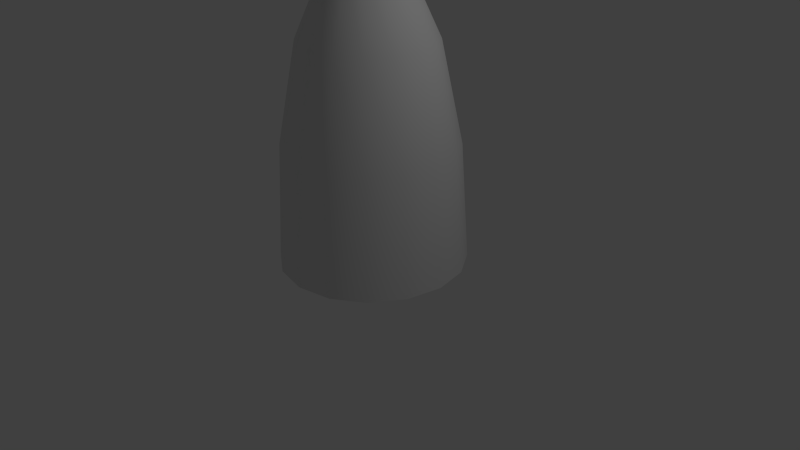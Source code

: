 # Source: bush.blend  (saved by Blender 2.72.0; exported with 4.5.12 LTS)
import bpy
from mathutils import Matrix  # noqa: F401  (used for matrix-valued properties, if any)

bpy.ops.wm.read_factory_settings(use_empty=True)
scene = bpy.context.scene
scene.name = 'Scene'

# ---- collections
col_collection_1 = bpy.data.collections.new('Collection 1'); scene.collection.children.link(col_collection_1)

# ---- materials (node trees are filled in below, after node groups)
mat_material = bpy.data.materials.new('Material')
mat_material.alpha_threshold = 0.0
mat_material.use_transparent_shadow = False
mat_material.roughness = 0.5
mat_material.line_color = (0.0, 0.0, 0.0, 1.0)

# ---- material node trees

# ---- world
world_world = bpy.data.worlds.new('World'); scene.world = world_world
world_world.color = (0.05088, 0.05088, 0.05088)
world_world.use_sun_shadow = False
world_world.sun_shadow_jitter_overblur = 0.0
world_world.cycles.sampling_method = 'MANUAL'
world_world.cycles.sample_map_resolution = 256

# ---- cameras
cam_camera = bpy.data.cameras.new('Camera')
cam_camera.clip_end = 100.0
cam_camera.lens = 35.0
cam_camera.sensor_width = 32.0
cam_camera.sensor_height = 18.0
cam_camera.ortho_scale = 7.314
cam_camera.dof.focus_distance = 0.0
cam_camera.dof.aperture_fstop = 128.0

# ---- lights
light_lamp = bpy.data.lights.new('Lamp', 'POINT')
light_lamp.transmission_factor = 0.0
light_lamp.cutoff_distance = 30.0
light_lamp.energy = 100.0
light_lamp.shadow_buffer_clip_start = 1.001
light_lamp.shadow_soft_size = 0.1
light_lamp.shadow_maximum_resolution = 0.006
light_lamp.use_absolute_resolution = True
light_lamp.cycles.use_multiple_importance_sampling = False

# ---- meshes
me_cube = bpy.data.meshes.new('Cube')
me_cube.from_pydata([(1.0, 1.0, 0.0), (1.0, -1.0, 0.0), (-1.0, -1.0, 0.0), (-1.0, 1.0, 0.0), (-1.0, -3.5, 0.9773), (1.0, -3.5, 1.159), (1.0, -3.5, 0.9773), (-1.0, 4.0, 1.623), (1.0, 1.0, 0.1818), (1.0, 1.0, 0.3636), (1.0, 1.0, 0.5455), (1.0, 1.0, 0.7273), (1.0, 1.0, 0.9091), (1.0, 1.0, 1.091), (1.0, 1.0, 1.273), (1.0, 1.0, 1.455), (1.0, 1.0, 1.636), (5.96e-08, -2.98e-07, 1.909), (1.0, -1.0, 0.1818), (1.0, -1.0, 0.3636), (1.0, -1.0, 0.5455), (1.0, -1.0, 0.7273), (1.0, -1.0, 0.9091), (1.0, -1.0, 1.091), (1.0, -1.0, 1.273), (1.0, -1.0, 1.455), (1.0, -1.0, 1.636), (-1.0, 4.0, 1.441), (-1.0, -1.0, 0.1818), (-1.0, -1.0, 0.3636), (-1.0, -1.0, 0.5455), (-1.0, -1.0, 0.7273), (-1.0, -1.0, 0.9091), (-1.0, -1.0, 1.091), (-1.0, -1.0, 1.273), (-1.0, -1.0, 1.455), (-1.0, -1.0, 1.636), (1.0, 4.0, 1.623), (-1.0, 1.0, 0.1818), (-1.0, 1.0, 0.3636), (-1.0, 1.0, 0.5455), (-1.0, 1.0, 0.7273), (-1.0, 1.0, 0.9091), (-1.0, 1.0, 1.091), (-1.0, 1.0, 1.273), (-1.0, 1.0, 1.455), (-1.0, 1.0, 1.636), (1.0, 4.0, 1.441), (-1.0, -3.5, 1.159), (3.5, 1.0, 0.9955), (3.5, 1.0, 1.177), (3.5, -1.0, 0.9955), (3.5, -1.0, 1.177), (-4.5, -1.0, 0.4818), (-4.5, -1.0, 0.6636), (-4.5, 1.0, 0.4818), (-4.5, 1.0, 0.6636), (-4.0, -1.0, 1.423), (-4.0, -1.0, 1.605), (-4.0, 1.0, 1.423), (-4.0, 1.0, 1.605)], [], [(0, 1, 2, 3), (21, 20, 51, 52), (20, 10, 49, 51), (49, 50, 52, 51), (21, 22, 5, 6), (8, 0, 3, 38), (0, 8, 18, 1), (8, 9, 19, 18), (9, 10, 20, 19), (11, 21, 52, 50), (11, 12, 22, 21), (12, 13, 23, 22), (13, 14, 24, 23), (14, 15, 25, 24), (15, 16, 26, 25), (32, 31, 4, 48), (1, 18, 28, 2), (18, 19, 29, 28), (19, 20, 30, 29), (20, 21, 31, 30), (22, 32, 48, 5), (22, 23, 33, 32), (23, 24, 34, 33), (24, 25, 35, 34), (25, 26, 36, 35), (31, 21, 6, 4), (2, 28, 38, 3), (29, 39, 56, 54), (29, 30, 40, 39), (30, 31, 41, 40), (31, 32, 42, 41), (32, 33, 43, 42), (33, 34, 44, 43), (35, 45, 60, 58), (35, 36, 46, 45), (6, 5, 48, 4), (14, 13, 47, 37), (43, 44, 7, 27), (16, 15, 45, 46), (15, 14, 44, 45), (13, 43, 27, 47), (13, 12, 42, 43), (12, 11, 41, 42), (11, 10, 40, 41), (10, 9, 39, 40), (9, 8, 38, 39), (44, 14, 37, 7), (37, 47, 27, 7), (16, 17, 26), (26, 17, 36), (36, 17, 46), (17, 16, 46), (10, 11, 50, 49), (53, 54, 56, 55), (38, 28, 53, 55), (39, 38, 55, 56), (28, 29, 54, 53), (57, 58, 60, 59), (44, 34, 57, 59), (45, 44, 59, 60), (34, 35, 58, 57)])
me_cube.polygons.foreach_set('use_smooth', [True] * 61)
_uv = me_cube.uv_layers.new(name='UVMap')
_uv.uv.foreach_set('vector', [0.773, 1.0, 0.773, 0.9091, 0.8622, 0.9091, 0.8622, 1.0, 0.5827, 0.6147, 0.5746, 0.6152, 0.5875, 0.5005, 0.5956, 0.5, 0.9514, 0.6138, 0.8622, 0.6137, 0.8622, 0.5, 0.9514, 0.5, 0.7568, 0.8408, 0.7649, 0.8408, 0.7649, 0.9317, 0.7568, 0.9317, 0.773, 0.6136, 0.7649, 0.6136, 0.7538, 0.5, 0.7619, 0.5, 0.5081, 0.7496, 0.5, 0.7494, 0.5017, 0.6586, 0.5098, 0.6587, 0.7568, 0.9317, 0.7487, 0.9317, 0.7487, 0.8408, 0.7568, 0.8408, 0.7487, 0.9317, 0.7406, 0.9317, 0.7406, 0.8408, 0.7487, 0.8408, 0.7406, 0.9317, 0.7325, 0.9317, 0.7325, 0.8408, 0.7406, 0.8408, 0.8622, 0.6365, 0.9514, 0.6364, 0.9514, 0.7501, 0.8622, 0.7502, 0.773, 0.7045, 0.7649, 0.7045, 0.7649, 0.6136, 0.773, 0.6136, 0.7649, 0.7045, 0.7568, 0.7045, 0.7568, 0.6136, 0.7649, 0.6136, 0.7568, 0.7045, 0.7487, 0.7045, 0.7487, 0.6136, 0.7568, 0.6136, 0.7487, 0.7045, 0.7406, 0.7045, 0.7406, 0.6136, 0.7487, 0.6136, 0.7406, 0.7045, 0.7325, 0.7045, 0.7325, 0.6136, 0.7406, 0.6136, 0.6253, 0.6132, 0.6173, 0.6127, 0.6353, 0.5, 0.6433, 0.5005, 0.5503, 0.6168, 0.5584, 0.6163, 0.5641, 0.707, 0.556, 0.7075, 0.5584, 0.6163, 0.5665, 0.6157, 0.5722, 0.7064, 0.5641, 0.707, 0.5665, 0.6157, 0.5746, 0.6152, 0.5803, 0.7059, 0.5722, 0.7064, 0.5746, 0.6152, 0.5827, 0.6147, 0.5884, 0.7054, 0.5803, 0.7059, 0.5503, 0.8648, 0.6395, 0.8648, 0.6395, 0.9784, 0.5503, 0.9784, 0.9838, 0.8636, 0.9757, 0.8636, 0.9757, 0.7727, 0.9838, 0.7727, 0.9757, 0.8636, 0.9676, 0.8636, 0.9676, 0.7727, 0.9757, 0.7727, 0.9676, 0.8636, 0.9595, 0.8636, 0.9595, 0.7727, 0.9676, 0.7727, 0.9595, 0.8636, 0.9514, 0.8636, 0.9514, 0.7727, 0.9595, 0.7727, 0.9514, 0.8865, 0.8622, 0.8864, 0.8622, 0.7728, 0.9514, 0.7729, 0.5162, 0.9549, 0.5081, 0.9549, 0.5081, 0.8641, 0.5162, 0.8641, 0.7325, 0.659, 0.6433, 0.659, 0.6433, 0.5, 0.7325, 0.5, 0.6011, 0.6117, 0.6092, 0.6122, 0.6037, 0.7029, 0.5956, 0.7024, 0.6092, 0.6122, 0.6173, 0.6127, 0.6118, 0.7034, 0.6037, 0.7029, 0.6173, 0.6127, 0.6253, 0.6132, 0.6198, 0.7039, 0.6118, 0.7034, 0.6253, 0.6132, 0.6334, 0.6137, 0.6279, 0.7044, 0.6198, 0.7039, 0.6334, 0.6137, 0.6415, 0.6142, 0.636, 0.7049, 0.6279, 0.7044, 0.8622, 0.9091, 0.773, 0.9091, 0.773, 0.7728, 0.8622, 0.7728, 0.5405, 0.9549, 0.5324, 0.9549, 0.5324, 0.8641, 0.5405, 0.8641, 0.5243, 0.9549, 0.5162, 0.9549, 0.5162, 0.8641, 0.5243, 0.8641, 0.7487, 0.7045, 0.7568, 0.7045, 0.7412, 0.8408, 0.7331, 0.8408, 0.6279, 0.7044, 0.636, 0.7049, 0.6433, 0.842, 0.6353, 0.8414, 0.9838, 0.6364, 0.9919, 0.6364, 0.9919, 0.7273, 0.9838, 0.7273, 0.9919, 0.6364, 1.0, 0.6364, 1.0, 0.7273, 0.9919, 0.7273, 0.773, 0.5001, 0.8622, 0.5, 0.8622, 0.6364, 0.773, 0.6364, 0.5486, 0.7504, 0.5405, 0.7502, 0.5422, 0.6594, 0.5503, 0.6595, 0.5405, 0.7502, 0.5324, 0.7501, 0.5341, 0.6592, 0.5422, 0.6594, 0.5324, 0.7501, 0.5243, 0.7499, 0.526, 0.6591, 0.5341, 0.6592, 0.5243, 0.7499, 0.5162, 0.7498, 0.5179, 0.6589, 0.526, 0.6591, 0.5162, 0.7498, 0.5081, 0.7496, 0.5098, 0.6587, 0.5179, 0.6589, 0.8622, 0.7728, 0.773, 0.7728, 0.773, 0.6364, 0.8622, 0.6365, 0.7649, 0.8408, 0.773, 0.8408, 0.773, 0.9317, 0.7649, 0.9317, 0.9514, 0.9773, 0.9068, 0.9319, 0.9514, 0.8865, 0.9514, 0.8865, 0.9068, 0.9319, 0.8622, 0.8865, 0.8622, 0.8865, 0.9068, 0.9319, 0.8622, 0.9773, 0.9068, 0.9319, 0.9514, 0.9773, 0.8622, 0.9773, 0.5243, 0.7499, 0.5324, 0.7501, 0.5503, 0.8641, 0.5422, 0.8639, 0.5081, 0.9549, 0.5, 0.9549, 0.5, 0.8641, 0.5081, 0.8641, 0.6433, 0.659, 0.7325, 0.659, 0.7325, 0.8179, 0.6433, 0.8179, 0.5179, 0.6589, 0.5098, 0.6587, 0.5262, 0.5, 0.5343, 0.5002, 0.5641, 0.707, 0.5722, 0.7064, 0.5956, 0.8643, 0.5875, 0.8648, 0.5324, 0.9549, 0.5243, 0.9549, 0.5243, 0.8641, 0.5324, 0.8641, 0.7325, 0.9542, 0.6433, 0.9542, 0.6433, 0.818, 0.7325, 0.8179, 0.9919, 0.7273, 1.0, 0.7273, 0.9933, 0.8636, 0.9852, 0.8636, 0.9676, 0.7727, 0.9595, 0.7727, 0.9528, 0.6364, 0.9609, 0.6364])
me_cube.materials.append(mat_material)
me_cube.use_remesh_preserve_volume = False
me_cube.use_remesh_preserve_attributes = False
me_cube.use_mirror_vertex_groups = False
me_cube.update()
me_sphere = bpy.data.meshes.new('Sphere')
me_sphere.from_pydata([(-0.4592, 0.0, 3.659), (-0.8485, 0.0, 2.8), (-1.109, 0.0, 1.515), (-1.2, 0.0, -1.731e-07), (-0.4243, 0.1757, 3.659), (-0.7839, 0.3247, 2.8), (-1.024, 0.4243, 1.515), (-1.109, 0.4592, -1.731e-07), (-0.3247, 0.3247, 3.659), (-0.6, 0.6, 2.8), (-0.7839, 0.7839, 1.515), (-0.8485, 0.8485, -1.731e-07), (-0.1757, 0.4243, 3.659), (-0.3247, 0.7839, 2.8), (-0.4243, 1.024, 1.515), (-0.4592, 1.109, -1.731e-07), (-1.568e-07, 0.4592, 3.659), (-8.532e-08, 0.8485, 2.8), (-1.379e-08, 1.109, 1.515), (-1.379e-08, 1.2, -1.731e-07), (0.1757, 0.4243, 3.659), (0.3247, 0.7839, 2.8), (0.4243, 1.024, 1.515), (0.4592, 1.109, -1.731e-07), (-3.093e-07, -1.281e-07, 3.96), (0.3247, 0.3247, 3.659), (0.6, 0.6, 2.8), (0.7839, 0.7839, 1.515), (0.8485, 0.8485, -1.731e-07), (0.4243, 0.1757, 3.659), (0.7839, 0.3247, 2.8), (1.024, 0.4243, 1.515), (1.109, 0.4592, -1.731e-07), (0.4592, -8.722e-08, 3.659), (0.8485, -3.197e-07, 2.8), (1.109, -3.554e-07, 1.515), (1.2, -3.912e-07, -1.731e-07), (0.4243, -0.1757, 3.659), (0.7839, -0.3247, 2.8), (1.024, -0.4243, 1.515), (1.109, -0.4592, -1.731e-07), (0.3247, -0.3247, 3.659), (0.6, -0.6, 2.8), (0.7839, -0.7839, 1.515), (0.8485, -0.8485, -1.731e-07), (0.1757, -0.4243, 3.659), (0.3247, -0.7839, 2.8), (0.4243, -1.024, 1.515), (0.4592, -1.109, -1.731e-07), (-2.999e-07, -0.4592, 3.659), (-5.86e-07, -0.8485, 2.8), (-6.218e-07, -1.109, 1.515), (-7.29e-07, -1.2, -1.731e-07), (-0.1757, -0.4243, 3.659), (-0.3247, -0.7839, 2.8), (-0.4243, -1.024, 1.515), (-0.4592, -1.109, -1.731e-07), (-0.3247, -0.3247, 3.659), (-0.6, -0.6, 2.8), (-0.7839, -0.7839, 1.515), (-0.8485, -0.8485, -1.731e-07), (-0.4243, -0.1757, 3.659), (-0.7839, -0.3247, 2.8), (-1.024, -0.4243, 1.515), (-1.109, -0.4592, -1.731e-07)], [], [(3, 2, 6, 7), (2, 1, 5, 6), (1, 0, 4, 5), (7, 6, 10, 11), (6, 5, 9, 10), (5, 4, 8, 9), (11, 10, 14, 15), (10, 9, 13, 14), (9, 8, 12, 13), (15, 14, 18, 19), (14, 13, 17, 18), (13, 12, 16, 17), (19, 18, 22, 23), (18, 17, 21, 22), (17, 16, 20, 21), (23, 22, 27, 28), (22, 21, 26, 27), (21, 20, 25, 26), (28, 27, 31, 32), (27, 26, 30, 31), (26, 25, 29, 30), (32, 31, 35, 36), (31, 30, 34, 35), (30, 29, 33, 34), (36, 35, 39, 40), (35, 34, 38, 39), (34, 33, 37, 38), (40, 39, 43, 44), (39, 38, 42, 43), (38, 37, 41, 42), (44, 43, 47, 48), (43, 42, 46, 47), (42, 41, 45, 46), (48, 47, 51, 52), (47, 46, 50, 51), (46, 45, 49, 50), (52, 51, 55, 56), (51, 50, 54, 55), (50, 49, 53, 54), (56, 55, 59, 60), (55, 54, 58, 59), (54, 53, 57, 58), (60, 59, 63, 64), (59, 58, 62, 63), (58, 57, 61, 62), (0, 24, 4), (4, 24, 8), (8, 24, 12), (12, 24, 16), (16, 24, 20), (20, 24, 25), (25, 24, 29), (29, 24, 33), (33, 24, 37), (37, 24, 41), (41, 24, 45), (45, 24, 49), (49, 24, 53), (53, 24, 57), (57, 24, 61), (64, 63, 2, 3), (63, 62, 1, 2), (62, 61, 0, 1), (61, 24, 0)])
me_sphere.polygons.foreach_set('use_smooth', [True] * 64)
_uv = me_sphere.uv_layers.new(name='UVMap')
_uv.uv.foreach_set('vector', [0.4999, 0.03076, 0.4614, 0.2254, 0.4078, 0.2114, 0.4397, 0.01959, 0.4614, 0.2254, 0.3992, 0.3846, 0.3617, 0.3656, 0.4078, 0.2114, 0.3992, 0.3846, 0.3206, 0.4795, 0.3046, 0.4622, 0.3617, 0.3656, 0.4397, 0.01959, 0.4078, 0.2114, 0.3551, 0.2012, 0.3786, 0.01025, 0.4078, 0.2114, 0.3617, 0.3656, 0.3243, 0.3524, 0.3551, 0.2012, 0.3617, 0.3656, 0.3046, 0.4622, 0.2871, 0.4506, 0.3243, 0.3524, 0.3786, 0.01025, 0.3551, 0.2012, 0.3029, 0.1948, 0.3167, 0.003584, 0.3551, 0.2012, 0.3243, 0.3524, 0.2872, 0.3448, 0.3029, 0.1948, 0.3243, 0.3524, 0.2871, 0.4506, 0.2687, 0.4441, 0.2872, 0.3448, 0.3167, 0.003584, 0.3029, 0.1948, 0.2508, 0.1925, 0.2541, 0.0001008, 0.3029, 0.1948, 0.2872, 0.3448, 0.2502, 0.3424, 0.2508, 0.1925, 0.2872, 0.3448, 0.2687, 0.4441, 0.25, 0.4421, 0.2502, 0.3424, 0.2541, 0.0001008, 0.2508, 0.1925, 0.1984, 0.1942, 0.1909, 0.0001009, 0.2508, 0.1925, 0.2502, 0.3424, 0.2131, 0.3453, 0.1984, 0.1942, 0.2502, 0.3424, 0.25, 0.4421, 0.2314, 0.4446, 0.2131, 0.3453, 0.1909, 0.0001009, 0.1984, 0.1942, 0.1454, 0.2001, 0.1273, 0.003649, 0.1984, 0.1942, 0.2131, 0.3453, 0.1759, 0.3536, 0.1454, 0.2001, 0.2131, 0.3453, 0.2314, 0.4446, 0.2133, 0.4516, 0.1759, 0.3536, 0.1273, 0.003649, 0.1454, 0.2001, 0.09126, 0.2102, 0.06365, 0.01054, 0.1454, 0.2001, 0.1759, 0.3536, 0.1384, 0.3677, 0.09126, 0.2102, 0.1759, 0.3536, 0.2133, 0.4516, 0.1964, 0.4634, 0.1384, 0.3677, 0.06365, 0.01054, 0.09126, 0.2102, 0.03532, 0.2244, 0.0001008, 0.02028, 0.09126, 0.2102, 0.1384, 0.3677, 0.1003, 0.3881, 0.03532, 0.2244, 0.1384, 0.3677, 0.1964, 0.4634, 0.1814, 0.4805, 0.1003, 0.3881, 0.4999, 0.03076, 0.4614, 0.2254, 0.4078, 0.2114, 0.4397, 0.01959, 0.4614, 0.2254, 0.3992, 0.3846, 0.3617, 0.3656, 0.4078, 0.2114, 0.3992, 0.3846, 0.3206, 0.4795, 0.3046, 0.4622, 0.3617, 0.3656, 0.4397, 0.01959, 0.4078, 0.2114, 0.3551, 0.2012, 0.3786, 0.01025, 0.4078, 0.2114, 0.3617, 0.3656, 0.3243, 0.3524, 0.3551, 0.2012, 0.3617, 0.3656, 0.3046, 0.4622, 0.2871, 0.4506, 0.3243, 0.3524, 0.3786, 0.01025, 0.3551, 0.2012, 0.3029, 0.1948, 0.3167, 0.003585, 0.3551, 0.2012, 0.3243, 0.3524, 0.2872, 0.3448, 0.3029, 0.1948, 0.3243, 0.3524, 0.2871, 0.4506, 0.2687, 0.4441, 0.2872, 0.3448, 0.3167, 0.003585, 0.3029, 0.1948, 0.2508, 0.1925, 0.2541, 0.0001008, 0.3029, 0.1948, 0.2872, 0.3448, 0.2502, 0.3424, 0.2508, 0.1925, 0.2872, 0.3448, 0.2687, 0.4441, 0.25, 0.4421, 0.2502, 0.3424, 0.2541, 0.0001008, 0.2508, 0.1925, 0.1984, 0.1942, 0.1909, 0.0001008, 0.2508, 0.1925, 0.2502, 0.3424, 0.2131, 0.3453, 0.1984, 0.1942, 0.2502, 0.3424, 0.25, 0.4421, 0.2314, 0.4446, 0.2131, 0.3453, 0.1909, 0.0001008, 0.1984, 0.1942, 0.1454, 0.2001, 0.1273, 0.003649, 0.1984, 0.1942, 0.2131, 0.3453, 0.1759, 0.3536, 0.1454, 0.2001, 0.2131, 0.3453, 0.2314, 0.4446, 0.2133, 0.4516, 0.1759, 0.3536, 0.1273, 0.003649, 0.1454, 0.2001, 0.09126, 0.2102, 0.06365, 0.01054, 0.1454, 0.2001, 0.1759, 0.3536, 0.1384, 0.3677, 0.09126, 0.2102, 0.1759, 0.3536, 0.2133, 0.4516, 0.1964, 0.4634, 0.1384, 0.3677, 0.3206, 0.4795, 0.2507, 0.5079, 0.3046, 0.4622, 0.3046, 0.4622, 0.2507, 0.5079, 0.2871, 0.4506, 0.2871, 0.4506, 0.2507, 0.5079, 0.2687, 0.4441, 0.2687, 0.4441, 0.2507, 0.5079, 0.25, 0.4421, 0.25, 0.4421, 0.2507, 0.5079, 0.2314, 0.4446, 0.2314, 0.4446, 0.2507, 0.5079, 0.2133, 0.4516, 0.2133, 0.4516, 0.2507, 0.5079, 0.1964, 0.4634, 0.1964, 0.4634, 0.2507, 0.5079, 0.1814, 0.4805, 0.3206, 0.4795, 0.2507, 0.5079, 0.3046, 0.4622, 0.3046, 0.4622, 0.2507, 0.5079, 0.2871, 0.4506, 0.2871, 0.4506, 0.2507, 0.5079, 0.2687, 0.4441, 0.2687, 0.4441, 0.2507, 0.5079, 0.25, 0.4421, 0.25, 0.4421, 0.2507, 0.5079, 0.2314, 0.4446, 0.2314, 0.4446, 0.2507, 0.5079, 0.2133, 0.4516, 0.2133, 0.4516, 0.2507, 0.5079, 0.1964, 0.4634, 0.06365, 0.01054, 0.09126, 0.2102, 0.03532, 0.2244, 0.000101, 0.02028, 0.09126, 0.2102, 0.1384, 0.3677, 0.1003, 0.3881, 0.03532, 0.2244, 0.1384, 0.3677, 0.1964, 0.4634, 0.1814, 0.4805, 0.1003, 0.3881, 0.1964, 0.4634, 0.2507, 0.5079, 0.1814, 0.4805])
me_sphere.use_remesh_preserve_volume = False
me_sphere.use_remesh_preserve_attributes = False
me_sphere.use_mirror_vertex_groups = False
me_sphere.update()

# ---- objects
ob_cube_001 = bpy.data.objects.new('Cube.001', me_cube)
ob_sphere_001 = bpy.data.objects.new('Sphere.001', me_sphere)
ob_sphere = bpy.data.objects.new('Sphere', me_sphere)
ob_cube = bpy.data.objects.new('Cube', me_cube)
ob_lamp = bpy.data.objects.new('Lamp', light_lamp)
ob_camera = bpy.data.objects.new('Camera', cam_camera)

# ---- transforms, parenting, visibility, modifiers, constraints
ob_cube_001.location = (0.0, 0.0, 0.0)
ob_cube_001.scale = (0.2, 0.2, 2.0)
ob_cube_001.lock_rotations_4d = False
ob_cube_001.empty_display_type = 'ARROWS'
ob_cube_001.lineart.crease_threshold = 0.0
_m = ob_cube_001.modifiers.new('Subsurf', 'SUBSURF')
_m.uv_smooth = 'PRESERVE_CORNERS'
_m.quality = 1
_m.render_levels = 1
_m.show_only_control_edges = False
ob_sphere_001.location = (0.0, 0.0, 0.0)
ob_sphere_001.rotation_euler = (0.0, -0.0, 0.1745)
ob_sphere_001.scale = (0.8, 0.8, 0.8)
ob_sphere_001.lineart.crease_threshold = 0.0
ob_sphere.location = (0.0, 0.0, 0.0)
ob_sphere.lineart.crease_threshold = 0.0
ob_cube.location = (0.0, 0.0, 0.0)
ob_cube.scale = (0.2, 0.2, 2.0)
ob_cube.lock_rotations_4d = False
ob_cube.empty_display_type = 'ARROWS'
ob_cube.lineart.crease_threshold = 0.0
_m = ob_cube.modifiers.new('Subsurf', 'SUBSURF')
_m.uv_smooth = 'PRESERVE_CORNERS'
_m.quality = 1
_m.render_levels = 1
_m.show_only_control_edges = False
ob_lamp.location = (4.076, 1.005, 5.904)
ob_lamp.rotation_euler = (0.6503, 0.05522, 1.866)
ob_lamp.lock_rotations_4d = False
ob_lamp.empty_display_type = 'ARROWS'
ob_lamp.color = (0.0, 0.0, 0.0, 0.0)
ob_lamp.lineart.crease_threshold = 0.0
ob_camera.location = (7.481, -6.508, 5.344)
ob_camera.rotation_euler = (1.109, 0.01082, 0.8149)
ob_camera.lock_rotations_4d = False
ob_camera.empty_display_type = 'ARROWS'
ob_camera.color = (0.0, 0.0, 0.0, 0.0)
ob_camera.display_type = 'WIRE'
ob_camera.lineart.crease_threshold = 0.0

# ---- collection membership
col_collection_1.objects.link(ob_cube_001)
col_collection_1.objects.link(ob_sphere_001)
col_collection_1.objects.link(ob_sphere)
col_collection_1.objects.link(ob_cube)
col_collection_1.objects.link(ob_lamp)
col_collection_1.objects.link(ob_camera)

# ---- scene / render settings (as saved in the file)
scene.camera = ob_camera
scene.frame_start = 1; scene.frame_end = 250; scene.frame_set(1)
scene.render.engine = 'BLENDER_EEVEE_NEXT'
scene.render.resolution_percentage = 50
scene.render.dither_intensity = 0.0
scene.cycles.use_denoising = False
scene.cycles.samples = 10
scene.cycles.sampling_pattern = 'TABULATED_SOBOL'
scene.cycles.light_sampling_threshold = 0.0
scene.cycles.use_adaptive_sampling = False
scene.cycles.use_light_tree = False
scene.cycles.blur_glossy = 0.0
scene.cycles.pixel_filter_type = 'GAUSSIAN'
scene.cycles.sample_clamp_indirect = 0.0
scene.view_settings.view_transform = 'Standard'
bpy.context.view_layer.update()
